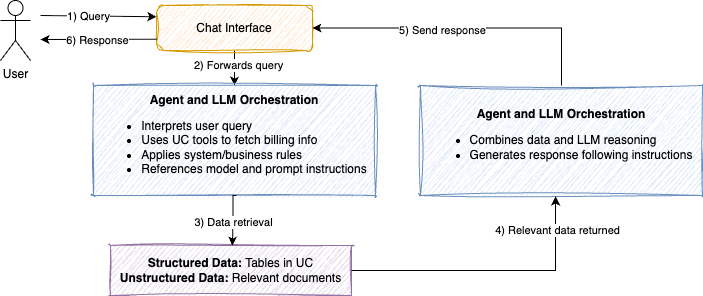

The diagram above was exported from draw.io. Its source (the exported page's mxGraphModel, read from the mxfile embedded in the PNG):
<mxGraphModel dx="1426" dy="790" grid="1" gridSize="10" guides="1" tooltips="1" connect="1" arrows="1" fold="1" page="1" pageScale="1" pageWidth="827" pageHeight="1169" math="0" shadow="0">
  <root>
    <mxCell id="0" />
    <mxCell id="1" parent="0" />
    <mxCell id="2" style="edgeStyle=orthogonalEdgeStyle;rounded=0;orthogonalLoop=1;jettySize=auto;html=1;exitX=0.5;exitY=1;exitDx=0;exitDy=0;entryX=0.5;entryY=0;entryDx=0;entryDy=0;" edge="1" source="4" target="6" parent="1">
      <mxGeometry relative="1" as="geometry" />
    </mxCell>
    <mxCell id="3" value="2) Forwards query" style="edgeLabel;html=1;align=center;verticalAlign=middle;resizable=0;points=[];" vertex="1" connectable="0" parent="2">
      <mxGeometry x="-0.2" y="3" relative="1" as="geometry">
        <mxPoint as="offset" />
      </mxGeometry>
    </mxCell>
    <mxCell id="4" value="Chat Interface" style="rounded=1;whiteSpace=wrap;html=1;sketch=1;curveFitting=1;jiggle=2;fillColor=#ffe6cc;strokeColor=#d79b00;" vertex="1" parent="1">
      <mxGeometry x="246" y="120" width="156" height="45" as="geometry" />
    </mxCell>
    <mxCell id="5" value="User" style="shape=umlActor;verticalLabelPosition=bottom;verticalAlign=top;html=1;outlineConnect=0;" vertex="1" parent="1">
      <mxGeometry x="90" y="115" width="30" height="60" as="geometry" />
    </mxCell>
    <mxCell id="6" value="&lt;b&gt;Agent and LLM Orchestration&lt;/b&gt;&lt;div&gt;&lt;ul&gt;&lt;li style=&quot;text-align: justify;&quot;&gt;Interprets user query&lt;/li&gt;&lt;li style=&quot;text-align: justify;&quot;&gt;Uses UC tools to fetch billing info&lt;/li&gt;&lt;li style=&quot;text-align: justify;&quot;&gt;Applies system/business rules&lt;/li&gt;&lt;li style=&quot;text-align: justify;&quot;&gt;References model and prompt instructions&lt;/li&gt;&lt;/ul&gt;&lt;/div&gt;" style="rounded=1;whiteSpace=wrap;html=1;fillColor=#dae8fc;strokeColor=#6c8ebf;sketch=1;curveFitting=1;jiggle=2;arcSize=0;" vertex="1" parent="1">
      <mxGeometry x="183" y="200" width="282" height="110" as="geometry" />
    </mxCell>
    <mxCell id="7" value="&lt;b&gt;Structured Data: &lt;/b&gt;Tables in UC&lt;div&gt;&lt;b&gt;Unstructured Data: &lt;/b&gt;Relevant documents&lt;/div&gt;" style="rounded=1;whiteSpace=wrap;html=1;fillColor=#e1d5e7;strokeColor=#9673a6;sketch=1;curveFitting=1;jiggle=2;arcSize=0;" vertex="1" parent="1">
      <mxGeometry x="200" y="360" width="241" height="50" as="geometry" />
    </mxCell>
    <mxCell id="8" style="edgeStyle=orthogonalEdgeStyle;rounded=0;orthogonalLoop=1;jettySize=auto;html=1;exitX=0.5;exitY=0;exitDx=0;exitDy=0;entryX=1;entryY=0.5;entryDx=0;entryDy=0;" edge="1" source="10" target="4" parent="1">
      <mxGeometry relative="1" as="geometry" />
    </mxCell>
    <mxCell id="9" value="5) Send response" style="edgeLabel;html=1;align=center;verticalAlign=middle;resizable=0;points=[];" vertex="1" connectable="0" parent="8">
      <mxGeometry x="0.1572" y="2" relative="1" as="geometry">
        <mxPoint as="offset" />
      </mxGeometry>
    </mxCell>
    <mxCell id="10" value="&lt;b&gt;Agent and LLM Orchestration&lt;/b&gt;&lt;div&gt;&lt;ul&gt;&lt;li style=&quot;text-align: justify;&quot;&gt;Combines data and LLM reasoning&lt;/li&gt;&lt;li style=&quot;text-align: justify;&quot;&gt;Generates response following instructions&lt;/li&gt;&lt;/ul&gt;&lt;/div&gt;" style="rounded=1;whiteSpace=wrap;html=1;fillColor=#dae8fc;strokeColor=#6c8ebf;sketch=1;curveFitting=1;jiggle=2;arcSize=0;" vertex="1" parent="1">
      <mxGeometry x="510" y="200" width="282" height="110" as="geometry" />
    </mxCell>
    <mxCell id="11" style="edgeStyle=orthogonalEdgeStyle;rounded=0;orthogonalLoop=1;jettySize=auto;html=1;exitX=0.25;exitY=1;exitDx=0;exitDy=0;entryX=0.144;entryY=0;entryDx=0;entryDy=0;entryPerimeter=0;" edge="1" parent="1">
      <mxGeometry relative="1" as="geometry">
        <mxPoint x="326.12" y="310" as="sourcePoint" />
        <mxPoint x="321.8760000000001" y="360" as="targetPoint" />
        <Array as="points">
          <mxPoint x="322.62" y="310" />
          <mxPoint x="322.62" y="335" />
        </Array>
      </mxGeometry>
    </mxCell>
    <mxCell id="12" value="3) Data retrieval" style="edgeLabel;html=1;align=center;verticalAlign=middle;resizable=0;points=[];" vertex="1" connectable="0" parent="11">
      <mxGeometry x="0.0891" relative="1" as="geometry">
        <mxPoint y="1" as="offset" />
      </mxGeometry>
    </mxCell>
    <mxCell id="13" style="edgeStyle=orthogonalEdgeStyle;rounded=0;orthogonalLoop=1;jettySize=auto;html=1;exitX=1;exitY=0.5;exitDx=0;exitDy=0;entryX=0.479;entryY=1.009;entryDx=0;entryDy=0;entryPerimeter=0;" edge="1" source="7" target="10" parent="1">
      <mxGeometry relative="1" as="geometry" />
    </mxCell>
    <mxCell id="14" value="4) Relevant data returned" style="edgeLabel;html=1;align=center;verticalAlign=middle;resizable=0;points=[];" vertex="1" connectable="0" parent="13">
      <mxGeometry x="0.7612" y="-1" relative="1" as="geometry">
        <mxPoint as="offset" />
      </mxGeometry>
    </mxCell>
    <mxCell id="15" value="" style="endArrow=classic;html=1;rounded=0;entryX=0;entryY=0.25;entryDx=0;entryDy=0;" edge="1" target="4" parent="1">
      <mxGeometry width="50" height="50" relative="1" as="geometry">
        <mxPoint x="130" y="130" as="sourcePoint" />
        <mxPoint x="220" y="130" as="targetPoint" />
      </mxGeometry>
    </mxCell>
    <mxCell id="16" value="1) Query" style="edgeLabel;html=1;align=center;verticalAlign=middle;resizable=0;points=[];" vertex="1" connectable="0" parent="15">
      <mxGeometry x="-0.175" relative="1" as="geometry">
        <mxPoint as="offset" />
      </mxGeometry>
    </mxCell>
    <mxCell id="17" value="" style="endArrow=classic;html=1;rounded=0;exitX=0;exitY=0.75;exitDx=0;exitDy=0;" edge="1" source="4" parent="1">
      <mxGeometry width="50" height="50" relative="1" as="geometry">
        <mxPoint x="240" y="160" as="sourcePoint" />
        <mxPoint x="130" y="154" as="targetPoint" />
      </mxGeometry>
    </mxCell>
    <mxCell id="18" value="6) Response" style="edgeLabel;html=1;align=center;verticalAlign=middle;resizable=0;points=[];" vertex="1" connectable="0" parent="17">
      <mxGeometry x="0.0345" y="1" relative="1" as="geometry">
        <mxPoint as="offset" />
      </mxGeometry>
    </mxCell>
  </root>
</mxGraphModel>